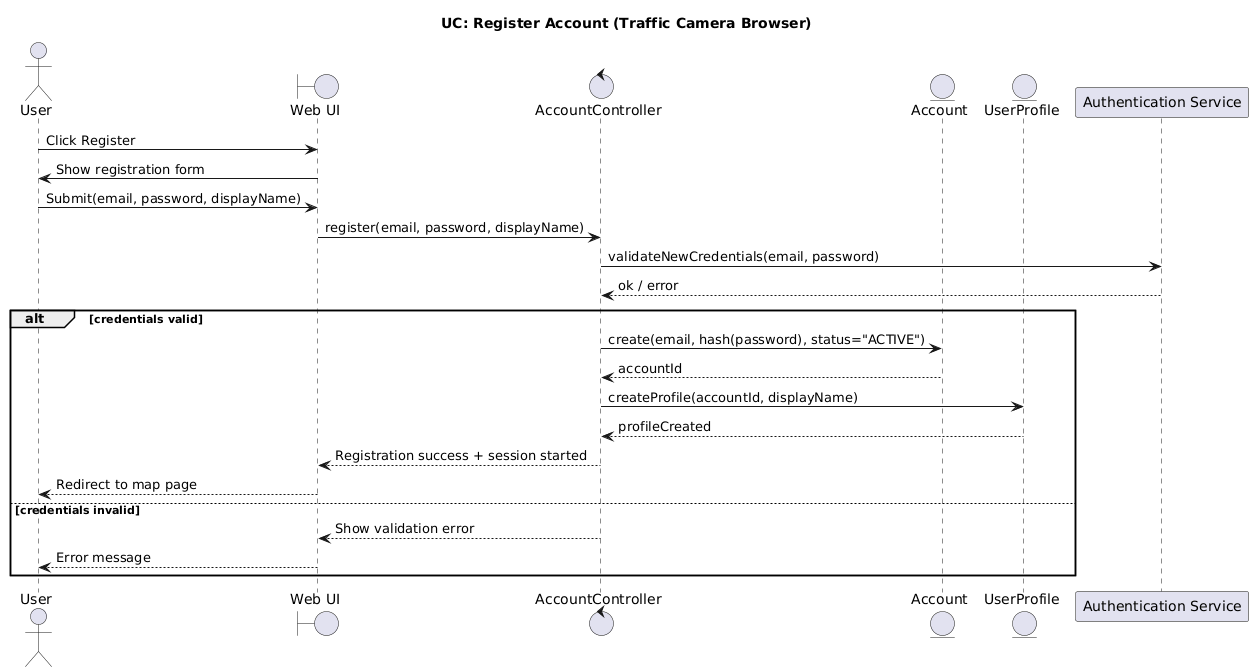

The diagram above was rendered by PlantUML. Its source (embedded in the PNG):
@startuml
title UC: Register Account (Traffic Camera Browser)

' Simple + unique naming, with comments to reduce similarity
actor "User" as U
boundary "Web UI" as UI
control "AccountController" as ACC
entity "Account" as A
entity "UserProfile" as P
participant "Authentication Service" as AUTH

U -> UI: Click Register
UI -> U: Show registration form

U -> UI: Submit(email, password, displayName)
UI -> ACC: register(email, password, displayName)

' Ask auth service to validate/accept credentials
ACC -> AUTH: validateNewCredentials(email, password)
AUTH --> ACC: ok / error

alt credentials valid
  ACC -> A: create(email, hash(password), status="ACTIVE")
  A --> ACC: accountId
  ACC -> P: createProfile(accountId, displayName)
  P --> ACC: profileCreated
  ACC --> UI: Registration success + session started
  UI --> U: Redirect to map page
else credentials invalid
  ACC --> UI: Show validation error
  UI --> U: Error message
end
@enduml